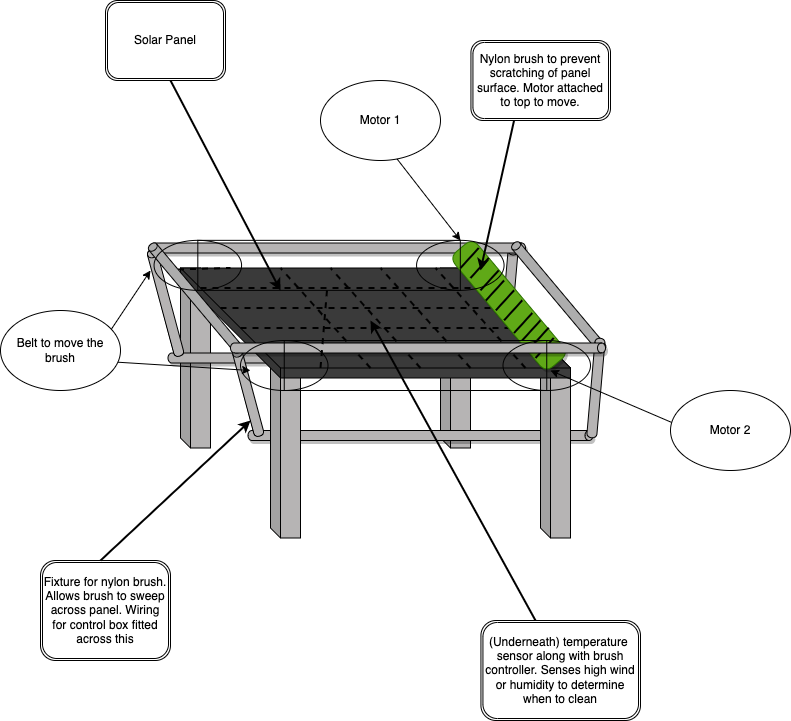

The diagram above was exported from draw.io. Its source (the exported page's mxGraphModel, read from the mxfile embedded in the PNG):
<mxGraphModel dx="1994" dy="1088" grid="1" gridSize="10" guides="1" tooltips="1" connect="1" arrows="1" fold="1" page="1" pageScale="1" pageWidth="850" pageHeight="1100" math="0" shadow="0">
  <root>
    <mxCell id="0" />
    <mxCell id="1" parent="0" />
    <mxCell id="w8cfnndE0qfmSrgx9sch-24" value="" style="shape=cube;whiteSpace=wrap;html=1;boundedLbl=1;backgroundOutline=1;darkOpacity=0.05;darkOpacity2=0.1;fillColor=#0F0F0F;" parent="1" vertex="1">
      <mxGeometry x="380" y="427.52" width="120" height="40" as="geometry" />
    </mxCell>
    <mxCell id="w8cfnndE0qfmSrgx9sch-8" value="" style="shape=cylinder3;whiteSpace=wrap;html=1;boundedLbl=1;backgroundOutline=1;size=4;fillColor=#b6b4b4;rotation=5;" parent="1" vertex="1">
      <mxGeometry x="563.5699999999999" y="376.33000000000004" width="10" height="100" as="geometry" />
    </mxCell>
    <mxCell id="c61u6xUZedNbsY2fzeM8-8" value="" style="shape=cube;whiteSpace=wrap;html=1;boundedLbl=1;backgroundOutline=1;darkOpacity=0.05;darkOpacity2=0.1;size=10;fillColor=#b6b4b4;" parent="1" vertex="1">
      <mxGeometry x="500" y="397.5" width="30" height="180" as="geometry" />
    </mxCell>
    <mxCell id="c61u6xUZedNbsY2fzeM8-2" value="" style="shape=cube;whiteSpace=wrap;html=1;boundedLbl=1;backgroundOutline=1;darkOpacity=0.05;darkOpacity2=0.1;size=10;fillColor=#b6b4b4;" parent="1" vertex="1">
      <mxGeometry x="240" y="397.5" width="30" height="180" as="geometry" />
    </mxCell>
    <mxCell id="c61u6xUZedNbsY2fzeM8-44" value="" style="shape=cylinder3;whiteSpace=wrap;html=1;boundedLbl=1;backgroundOutline=1;size=3.9999186197916288;rounded=0;shadow=1;sketch=0;fillStyle=solid;fillColor=#b6b4b4;rotation=90;" parent="1" vertex="1">
      <mxGeometry x="391.25" y="318.75" width="10" height="337.5" as="geometry" />
    </mxCell>
    <mxCell id="c61u6xUZedNbsY2fzeM8-43" value="" style="shape=cylinder3;whiteSpace=wrap;html=1;boundedLbl=1;backgroundOutline=1;size=3.9999186197916288;rounded=0;shadow=1;sketch=0;fillStyle=solid;fillColor=#b6b4b4;rotation=90;" parent="1" vertex="1">
      <mxGeometry x="475" y="392.5" width="10" height="345" as="geometry" />
    </mxCell>
    <mxCell id="c61u6xUZedNbsY2fzeM8-9" value="" style="shape=cube;whiteSpace=wrap;html=1;boundedLbl=1;backgroundOutline=1;darkOpacity=0.05;darkOpacity2=0.1;size=10;fillColor=#b6b4b4;" parent="1" vertex="1">
      <mxGeometry x="330" y="487.5" width="30" height="180" as="geometry" />
    </mxCell>
    <mxCell id="c61u6xUZedNbsY2fzeM8-10" value="" style="shape=cube;whiteSpace=wrap;html=1;boundedLbl=1;backgroundOutline=1;darkOpacity=0.05;darkOpacity2=0.1;size=10;fillColor=#b6b4b4;" parent="1" vertex="1">
      <mxGeometry x="600" y="487.5" width="30" height="180" as="geometry" />
    </mxCell>
    <mxCell id="c61u6xUZedNbsY2fzeM8-1" value="" style="shape=cube;whiteSpace=wrap;html=1;boundedLbl=1;backgroundOutline=1;darkOpacity=0.05;darkOpacity2=0.1;size=100;fillColor=#3D3D3D;" parent="1" vertex="1">
      <mxGeometry x="240" y="397.5" width="390" height="110" as="geometry" />
    </mxCell>
    <mxCell id="c61u6xUZedNbsY2fzeM8-13" value="" style="endArrow=none;dashed=1;html=1;rounded=0;strokeWidth=2;" parent="1" edge="1">
      <mxGeometry width="50" height="50" relative="1" as="geometry">
        <mxPoint x="430" y="497.5" as="sourcePoint" />
        <mxPoint x="340" y="397.5" as="targetPoint" />
        <Array as="points" />
      </mxGeometry>
    </mxCell>
    <mxCell id="c61u6xUZedNbsY2fzeM8-14" value="" style="endArrow=none;dashed=1;html=1;rounded=0;strokeWidth=2;" parent="1" edge="1">
      <mxGeometry width="50" height="50" relative="1" as="geometry">
        <mxPoint x="480" y="497.5" as="sourcePoint" />
        <mxPoint x="390" y="397.5" as="targetPoint" />
        <Array as="points" />
      </mxGeometry>
    </mxCell>
    <mxCell id="c61u6xUZedNbsY2fzeM8-15" value="" style="endArrow=none;dashed=1;html=1;rounded=0;strokeWidth=2;" parent="1" edge="1">
      <mxGeometry width="50" height="50" relative="1" as="geometry">
        <mxPoint x="530" y="497.5" as="sourcePoint" />
        <mxPoint x="440" y="397.5" as="targetPoint" />
        <Array as="points" />
      </mxGeometry>
    </mxCell>
    <mxCell id="c61u6xUZedNbsY2fzeM8-16" value="" style="endArrow=none;dashed=1;html=1;rounded=0;strokeWidth=2;" parent="1" edge="1">
      <mxGeometry width="50" height="50" relative="1" as="geometry">
        <mxPoint x="585" y="497.5" as="sourcePoint" />
        <mxPoint x="495" y="397.5" as="targetPoint" />
        <Array as="points" />
      </mxGeometry>
    </mxCell>
    <mxCell id="c61u6xUZedNbsY2fzeM8-17" value="" style="endArrow=none;dashed=1;html=1;rounded=0;strokeWidth=2;startArrow=none;" parent="1" edge="1" source="lCDKCN2AHYdy8xS_MiSt-6">
      <mxGeometry width="50" height="50" relative="1" as="geometry">
        <mxPoint x="380" y="497.5" as="sourcePoint" />
        <mxPoint x="290" y="397.5" as="targetPoint" />
        <Array as="points" />
      </mxGeometry>
    </mxCell>
    <mxCell id="c61u6xUZedNbsY2fzeM8-18" value="" style="endArrow=none;dashed=1;html=1;rounded=0;strokeWidth=2;" parent="1" edge="1">
      <mxGeometry width="50" height="50" relative="1" as="geometry">
        <mxPoint x="260" y="417.5" as="sourcePoint" />
        <mxPoint x="550" y="417.5" as="targetPoint" />
      </mxGeometry>
    </mxCell>
    <mxCell id="c61u6xUZedNbsY2fzeM8-19" value="" style="endArrow=none;dashed=1;html=1;rounded=0;strokeWidth=2;" parent="1" edge="1">
      <mxGeometry width="50" height="50" relative="1" as="geometry">
        <mxPoint x="280" y="437.5" as="sourcePoint" />
        <mxPoint x="570" y="437.5" as="targetPoint" />
      </mxGeometry>
    </mxCell>
    <mxCell id="c61u6xUZedNbsY2fzeM8-20" value="" style="endArrow=none;dashed=1;html=1;rounded=0;strokeWidth=2;" parent="1" edge="1">
      <mxGeometry width="50" height="50" relative="1" as="geometry">
        <mxPoint x="300" y="457.5" as="sourcePoint" />
        <mxPoint x="590" y="457.5" as="targetPoint" />
      </mxGeometry>
    </mxCell>
    <mxCell id="c61u6xUZedNbsY2fzeM8-21" value="" style="endArrow=none;dashed=1;html=1;rounded=0;strokeWidth=2;startArrow=none;" parent="1" source="c61u6xUZedNbsY2fzeM8-39" edge="1">
      <mxGeometry width="50" height="50" relative="1" as="geometry">
        <mxPoint x="320" y="477.5" as="sourcePoint" />
        <mxPoint x="610" y="477.5" as="targetPoint" />
      </mxGeometry>
    </mxCell>
    <mxCell id="c61u6xUZedNbsY2fzeM8-36" value="" style="shape=cylinder3;whiteSpace=wrap;html=1;boundedLbl=1;backgroundOutline=1;size=3.9999186197916288;rounded=0;shadow=1;sketch=0;fillStyle=solid;fillColor=#b6b4b4;rotation=90;" parent="1" vertex="1">
      <mxGeometry x="392.5" y="190" width="10" height="375" as="geometry" />
    </mxCell>
    <mxCell id="c61u6xUZedNbsY2fzeM8-23" value="" style="shape=parallelogram;perimeter=parallelogramPerimeter;whiteSpace=wrap;html=1;fixedSize=1;fillColor=#60a917;rotation=50;size=-2.6800000000000637;fontColor=#ffffff;strokeColor=#2D7600;fillStyle=solid;rounded=1;shadow=1;" parent="1" vertex="1">
      <mxGeometry x="493.57" y="419.84000000000003" width="150" height="30" as="geometry" />
    </mxCell>
    <mxCell id="c61u6xUZedNbsY2fzeM8-41" value="" style="endArrow=none;dashed=1;html=1;rounded=0;strokeWidth=2;" parent="1" target="c61u6xUZedNbsY2fzeM8-39" edge="1">
      <mxGeometry width="50" height="50" relative="1" as="geometry">
        <mxPoint x="320" y="477.5" as="sourcePoint" />
        <mxPoint x="610.0000000000002" y="477.5" as="targetPoint" />
      </mxGeometry>
    </mxCell>
    <mxCell id="w8cfnndE0qfmSrgx9sch-3" value="" style="shape=cylinder3;whiteSpace=wrap;html=1;boundedLbl=1;backgroundOutline=1;size=4;fillColor=#b6b4b4;rotation=-15;" parent="1" vertex="1">
      <mxGeometry x="302.59000000000003" y="477.15999999999997" width="10" height="90" as="geometry" />
    </mxCell>
    <mxCell id="w8cfnndE0qfmSrgx9sch-4" value="" style="shape=cylinder3;whiteSpace=wrap;html=1;boundedLbl=1;backgroundOutline=1;size=4;fillColor=#b6b4b4;rotation=-15;" parent="1" vertex="1">
      <mxGeometry x="220" y="377.5" width="10" height="110" as="geometry" />
    </mxCell>
    <mxCell id="w8cfnndE0qfmSrgx9sch-1" value="" style="shape=cylinder3;whiteSpace=wrap;html=1;boundedLbl=1;backgroundOutline=1;size=3.5319625684645644;rotation=-40;fillColor=#adadad;" parent="1" vertex="1">
      <mxGeometry x="250" y="357.5" width="10" height="140" as="geometry" />
    </mxCell>
    <mxCell id="w8cfnndE0qfmSrgx9sch-2" value="" style="shape=cylinder3;whiteSpace=wrap;html=1;boundedLbl=1;backgroundOutline=1;size=3.5319625684645644;rotation=-40;fillColor=#adadad;" parent="1" vertex="1">
      <mxGeometry x="613.21" y="356.33" width="10" height="140" as="geometry" />
    </mxCell>
    <mxCell id="w8cfnndE0qfmSrgx9sch-6" value="" style="shape=cylinder3;whiteSpace=wrap;html=1;boundedLbl=1;backgroundOutline=1;size=4;fillColor=#b6b4b4;rotation=5;" parent="1" vertex="1">
      <mxGeometry x="650.44" y="467.52" width="10" height="100" as="geometry" />
    </mxCell>
    <mxCell id="w8cfnndE0qfmSrgx9sch-17" value="" style="endArrow=none;html=1;rounded=0;strokeWidth=2;" parent="1" edge="1">
      <mxGeometry width="50" height="50" relative="1" as="geometry">
        <mxPoint x="590" y="477.16" as="sourcePoint" />
        <mxPoint x="608.21" y="457.16" as="targetPoint" />
      </mxGeometry>
    </mxCell>
    <mxCell id="w8cfnndE0qfmSrgx9sch-18" value="" style="endArrow=none;html=1;rounded=0;strokeWidth=2;" parent="1" edge="1">
      <mxGeometry width="50" height="50" relative="1" as="geometry">
        <mxPoint x="595" y="487.5" as="sourcePoint" />
        <mxPoint x="613.21" y="467.5" as="targetPoint" />
      </mxGeometry>
    </mxCell>
    <mxCell id="c61u6xUZedNbsY2fzeM8-39" value="" style="shape=cylinder3;whiteSpace=wrap;html=1;boundedLbl=1;backgroundOutline=1;size=3.9999186197916288;rounded=0;shadow=1;sketch=0;fillStyle=solid;fillColor=#b6b4b4;rotation=90;" parent="1" vertex="1">
      <mxGeometry x="472.5" y="290" width="10" height="375" as="geometry" />
    </mxCell>
    <mxCell id="w8cfnndE0qfmSrgx9sch-9" value="" style="endArrow=none;html=1;rounded=0;strokeWidth=2;" parent="1" edge="1">
      <mxGeometry width="50" height="50" relative="1" as="geometry">
        <mxPoint x="520" y="397.5" as="sourcePoint" />
        <mxPoint x="538.21" y="377.5" as="targetPoint" />
      </mxGeometry>
    </mxCell>
    <mxCell id="w8cfnndE0qfmSrgx9sch-10" value="" style="endArrow=none;html=1;rounded=0;strokeWidth=2;" parent="1" edge="1">
      <mxGeometry width="50" height="50" relative="1" as="geometry">
        <mxPoint x="530" y="407.5" as="sourcePoint" />
        <mxPoint x="548.21" y="387.5" as="targetPoint" />
      </mxGeometry>
    </mxCell>
    <mxCell id="w8cfnndE0qfmSrgx9sch-11" value="" style="endArrow=none;html=1;rounded=0;strokeWidth=2;" parent="1" edge="1">
      <mxGeometry width="50" height="50" relative="1" as="geometry">
        <mxPoint x="540" y="419.84" as="sourcePoint" />
        <mxPoint x="558.21" y="399.84" as="targetPoint" />
      </mxGeometry>
    </mxCell>
    <mxCell id="w8cfnndE0qfmSrgx9sch-12" value="" style="endArrow=none;html=1;rounded=0;strokeWidth=2;" parent="1" edge="1">
      <mxGeometry width="50" height="50" relative="1" as="geometry">
        <mxPoint x="545.36" y="430" as="sourcePoint" />
        <mxPoint x="563.57" y="410" as="targetPoint" />
      </mxGeometry>
    </mxCell>
    <mxCell id="w8cfnndE0qfmSrgx9sch-13" value="" style="endArrow=none;html=1;rounded=0;strokeWidth=2;" parent="1" edge="1">
      <mxGeometry width="50" height="50" relative="1" as="geometry">
        <mxPoint x="555.36" y="439.84" as="sourcePoint" />
        <mxPoint x="573.57" y="419.84" as="targetPoint" />
      </mxGeometry>
    </mxCell>
    <mxCell id="w8cfnndE0qfmSrgx9sch-14" value="" style="endArrow=none;html=1;rounded=0;strokeWidth=2;" parent="1" edge="1">
      <mxGeometry width="50" height="50" relative="1" as="geometry">
        <mxPoint x="563.57" y="449.84" as="sourcePoint" />
        <mxPoint x="581.7800000000001" y="429.84" as="targetPoint" />
      </mxGeometry>
    </mxCell>
    <mxCell id="w8cfnndE0qfmSrgx9sch-15" value="" style="endArrow=none;html=1;rounded=0;strokeWidth=2;" parent="1" edge="1">
      <mxGeometry width="50" height="50" relative="1" as="geometry">
        <mxPoint x="573.57" y="462.5" as="sourcePoint" />
        <mxPoint x="591.7800000000001" y="442.5" as="targetPoint" />
      </mxGeometry>
    </mxCell>
    <mxCell id="w8cfnndE0qfmSrgx9sch-16" value="" style="endArrow=none;html=1;rounded=0;strokeWidth=2;" parent="1" edge="1">
      <mxGeometry width="50" height="50" relative="1" as="geometry">
        <mxPoint x="581.79" y="469.84" as="sourcePoint" />
        <mxPoint x="600" y="449.84" as="targetPoint" />
      </mxGeometry>
    </mxCell>
    <mxCell id="w8cfnndE0qfmSrgx9sch-21" value="" style="endArrow=classic;html=1;rounded=0;strokeWidth=2;" parent="1" edge="1">
      <mxGeometry width="50" height="50" relative="1" as="geometry">
        <mxPoint x="230" y="210" as="sourcePoint" />
        <mxPoint x="340" y="420" as="targetPoint" />
      </mxGeometry>
    </mxCell>
    <mxCell id="w8cfnndE0qfmSrgx9sch-22" value="" style="endArrow=classic;html=1;rounded=0;strokeWidth=2;" parent="1" edge="1">
      <mxGeometry width="50" height="50" relative="1" as="geometry">
        <mxPoint x="573.5699999999999" y="250" as="sourcePoint" />
        <mxPoint x="540" y="400" as="targetPoint" />
      </mxGeometry>
    </mxCell>
    <mxCell id="w8cfnndE0qfmSrgx9sch-23" value="" style="endArrow=classic;html=1;rounded=0;strokeWidth=2;" parent="1" edge="1">
      <mxGeometry width="50" height="50" relative="1" as="geometry">
        <mxPoint x="595" y="750" as="sourcePoint" />
        <mxPoint x="430" y="450" as="targetPoint" />
      </mxGeometry>
    </mxCell>
    <mxCell id="w8cfnndE0qfmSrgx9sch-25" value="" style="endArrow=classic;html=1;rounded=0;strokeWidth=2;entryX=0.012;entryY=0.806;entryDx=0;entryDy=0;entryPerimeter=0;" parent="1" target="w8cfnndE0qfmSrgx9sch-3" edge="1">
      <mxGeometry width="50" height="50" relative="1" as="geometry">
        <mxPoint x="160" y="690" as="sourcePoint" />
        <mxPoint x="210" y="640" as="targetPoint" />
      </mxGeometry>
    </mxCell>
    <mxCell id="w8cfnndE0qfmSrgx9sch-27" value="(Underneath) temperature&amp;nbsp; sensor along with brush controller. Senses high wind or humidity to determine when to clean" style="shape=ext;double=1;rounded=1;whiteSpace=wrap;html=1;fillColor=none;" parent="1" vertex="1">
      <mxGeometry x="540.44" y="750" width="159.56" height="100" as="geometry" />
    </mxCell>
    <mxCell id="w8cfnndE0qfmSrgx9sch-28" value="Solar Panel" style="shape=ext;double=1;rounded=1;whiteSpace=wrap;html=1;fillColor=none;" parent="1" vertex="1">
      <mxGeometry x="165" y="130" width="120" height="80" as="geometry" />
    </mxCell>
    <mxCell id="w8cfnndE0qfmSrgx9sch-29" value="Nylon brush to prevent scratching of panel surface. Motor attached to top to move." style="shape=ext;double=1;rounded=1;whiteSpace=wrap;html=1;fillColor=none;" parent="1" vertex="1">
      <mxGeometry x="530.44" y="170" width="139.56" height="80" as="geometry" />
    </mxCell>
    <mxCell id="w8cfnndE0qfmSrgx9sch-30" value="Fixture for nylon brush. Allows brush to sweep across panel. Wiring for control box fitted across this" style="shape=ext;double=1;rounded=1;whiteSpace=wrap;html=1;fillColor=none;" parent="1" vertex="1">
      <mxGeometry x="100" y="690" width="130" height="100" as="geometry" />
    </mxCell>
    <mxCell id="lCDKCN2AHYdy8xS_MiSt-1" value="" style="endArrow=classic;html=1;rounded=0;" edge="1" parent="1">
      <mxGeometry width="50" height="50" relative="1" as="geometry">
        <mxPoint x="450" y="280" as="sourcePoint" />
        <mxPoint x="520" y="370" as="targetPoint" />
      </mxGeometry>
    </mxCell>
    <mxCell id="lCDKCN2AHYdy8xS_MiSt-2" value="" style="endArrow=classic;html=1;rounded=0;" edge="1" parent="1">
      <mxGeometry width="50" height="50" relative="1" as="geometry">
        <mxPoint x="750" y="560" as="sourcePoint" />
        <mxPoint x="610" y="500" as="targetPoint" />
      </mxGeometry>
    </mxCell>
    <mxCell id="lCDKCN2AHYdy8xS_MiSt-3" value="Motor 1" style="ellipse;whiteSpace=wrap;html=1;" vertex="1" parent="1">
      <mxGeometry x="380" y="210" width="120" height="80" as="geometry" />
    </mxCell>
    <mxCell id="lCDKCN2AHYdy8xS_MiSt-4" value="Motor 2" style="ellipse;whiteSpace=wrap;html=1;" vertex="1" parent="1">
      <mxGeometry x="730" y="520" width="120" height="80" as="geometry" />
    </mxCell>
    <mxCell id="lCDKCN2AHYdy8xS_MiSt-5" value="" style="verticalLabelPosition=bottom;outlineConnect=0;align=center;dashed=0;html=1;verticalAlign=top;shape=mxgraph.pid.misc.conveyor_(belt);fillColor=none;" vertex="1" parent="1">
      <mxGeometry x="300" y="470" width="350" height="50" as="geometry" />
    </mxCell>
    <mxCell id="lCDKCN2AHYdy8xS_MiSt-7" value="" style="endArrow=none;dashed=1;html=1;rounded=0;strokeWidth=2;" edge="1" parent="1" target="lCDKCN2AHYdy8xS_MiSt-6">
      <mxGeometry width="50" height="50" relative="1" as="geometry">
        <mxPoint x="380" y="497.5" as="sourcePoint" />
        <mxPoint x="290" y="397.5" as="targetPoint" />
        <Array as="points" />
      </mxGeometry>
    </mxCell>
    <mxCell id="lCDKCN2AHYdy8xS_MiSt-6" value="" style="verticalLabelPosition=bottom;outlineConnect=0;align=center;dashed=0;html=1;verticalAlign=top;shape=mxgraph.pid.misc.conveyor_(belt);fillColor=none;" vertex="1" parent="1">
      <mxGeometry x="213.57" y="369.84000000000003" width="350" height="50" as="geometry" />
    </mxCell>
    <mxCell id="lCDKCN2AHYdy8xS_MiSt-8" value="" style="endArrow=classic;html=1;rounded=0;" edge="1" parent="1">
      <mxGeometry width="50" height="50" relative="1" as="geometry">
        <mxPoint x="150" y="490" as="sourcePoint" />
        <mxPoint x="210" y="400" as="targetPoint" />
      </mxGeometry>
    </mxCell>
    <mxCell id="lCDKCN2AHYdy8xS_MiSt-9" value="" style="endArrow=classic;html=1;rounded=0;" edge="1" parent="1">
      <mxGeometry width="50" height="50" relative="1" as="geometry">
        <mxPoint x="150" y="490" as="sourcePoint" />
        <mxPoint x="310" y="500" as="targetPoint" />
      </mxGeometry>
    </mxCell>
    <mxCell id="lCDKCN2AHYdy8xS_MiSt-10" value="Belt to move the brush" style="ellipse;whiteSpace=wrap;html=1;fillColor=#FFFFFF;" vertex="1" parent="1">
      <mxGeometry x="60" y="440" width="120" height="80" as="geometry" />
    </mxCell>
  </root>
</mxGraphModel>